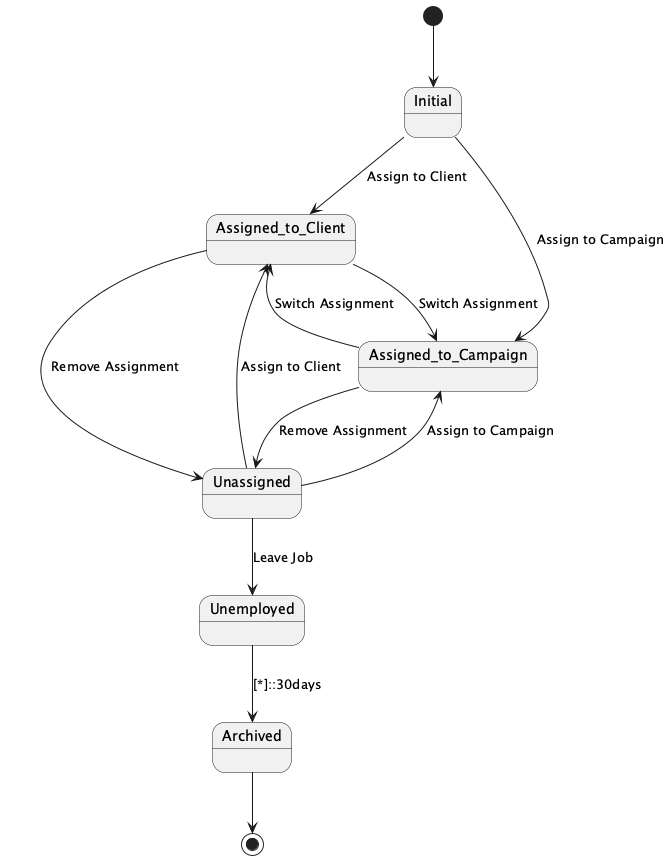

The diagram above was rendered by PlantUML. Its source (embedded in the PNG):
@startuml
[*] --> Initial

Initial --> Assigned_to_Client : Assign to Client
Initial --> Assigned_to_Campaign : Assign to Campaign

Assigned_to_Client --> Unassigned : Remove Assignment
Assigned_to_Client --> Assigned_to_Campaign : Switch Assignment

Assigned_to_Campaign --> Unassigned : Remove Assignment
Assigned_to_Campaign --> Assigned_to_Client : Switch Assignment

Unassigned --> Assigned_to_Client : Assign to Client
Unassigned --> Assigned_to_Campaign : Assign to Campaign
Unassigned --> Unemployed : Leave Job

Unemployed --> Archived : [*]::30days
Archived --> [*]
@enduml